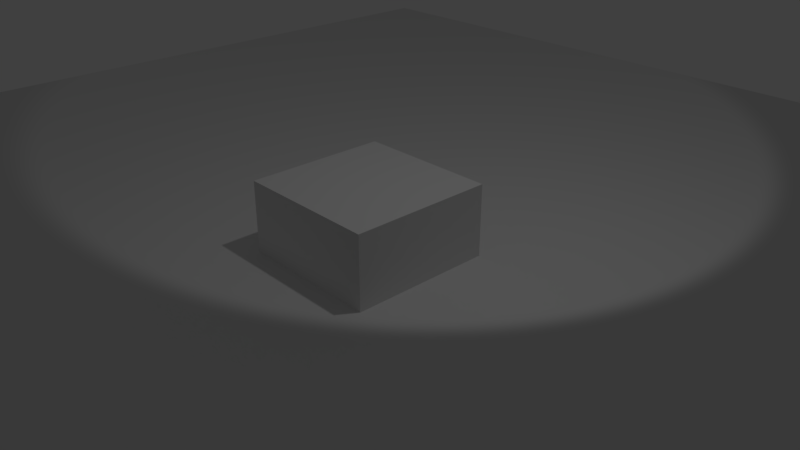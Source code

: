# Source: lightTexLodbias.blend  (saved by Blender 2.77.3; exported with 4.5.12 LTS)
import bpy
from mathutils import Matrix  # noqa: F401  (used for matrix-valued properties, if any)

bpy.ops.wm.read_factory_settings(use_empty=True)
scene = bpy.context.scene
scene.name = 'Scene'

# ---- collections
col_collection_1 = bpy.data.collections.new('Collection 1'); scene.collection.children.link(col_collection_1)

# ---- materials (node trees are filled in below, after node groups)
mat_material = bpy.data.materials.new('Material')
mat_material.alpha_threshold = 0.0
mat_material.use_transparent_shadow = False
mat_material.roughness = 0.5
mat_material.line_color = (0.0, 0.0, 0.0, 1.0)

# ---- material node trees

# ---- world
world_world = bpy.data.worlds.new('World'); scene.world = world_world
world_world.color = (0.05088, 0.05088, 0.05088)
world_world.use_sun_shadow = False
world_world.sun_shadow_jitter_overblur = 0.0
world_world.cycles.sampling_method = 'MANUAL'

# ---- cameras
cam_camera = bpy.data.cameras.new('Camera')
cam_camera.clip_end = 100.0
cam_camera.lens = 35.0
cam_camera.sensor_width = 32.0
cam_camera.sensor_height = 18.0
cam_camera.ortho_scale = 7.314
cam_camera.dof.focus_distance = 0.0
cam_camera.dof.aperture_fstop = 128.0

# ---- lights
light_lamp = bpy.data.lights.new('Lamp', 'SPOT')
light_lamp.transmission_factor = 0.0
light_lamp.cutoff_distance = 30.0
light_lamp.energy = 100.0
light_lamp.shadow_buffer_clip_start = 1.001
light_lamp.shadow_soft_size = 0.1
light_lamp.shadow_maximum_resolution = 0.006
light_lamp.use_absolute_resolution = True
light_lamp.spot_size = 1.309

# ---- meshes
me_plane = bpy.data.meshes.new('Plane')
me_plane.from_pydata([(-1.0, -1.0, 0.0), (1.0, -1.0, 0.0), (-1.0, 1.0, 0.0), (1.0, 1.0, 0.0)], [], [(0, 1, 3, 2)])
me_plane.materials.append(mat_material)
me_plane.use_remesh_preserve_volume = False
me_plane.use_remesh_preserve_attributes = False
me_plane.use_mirror_vertex_groups = False
me_plane.update()
me_cube = bpy.data.meshes.new('Cube')
me_cube.from_pydata([(1.0, 1.0, -1.0), (1.0, -1.0, -1.0), (-1.0, -1.0, -1.0), (-1.0, 1.0, -1.0), (1.0, 1.0, 1.0), (1.0, -1.0, 1.0), (-1.0, -1.0, 1.0), (-1.0, 1.0, 1.0)], [], [(0, 1, 2, 3), (4, 7, 6, 5), (0, 4, 5, 1), (1, 5, 6, 2), (2, 6, 7, 3), (4, 0, 3, 7)])
me_cube.materials.append(mat_material)
me_cube.use_remesh_preserve_volume = False
me_cube.use_remesh_preserve_attributes = False
me_cube.use_mirror_vertex_groups = False
me_cube.update()

# ---- objects
ob_plane = bpy.data.objects.new('Plane', me_plane)
ob_cube = bpy.data.objects.new('Cube', me_cube)
ob_lamp = bpy.data.objects.new('Lamp', light_lamp)
ob_camera = bpy.data.objects.new('Camera', cam_camera)

# ---- transforms, parenting, visibility, modifiers, constraints
ob_plane.location = (0.0, 0.0, 0.0)
ob_plane.scale = (10.0, 10.0, 10.0)
ob_plane.lineart.crease_threshold = 0.0
ob_cube.location = (0.0, 0.0, 0.0)
ob_cube.lock_rotations_4d = False
ob_cube.empty_display_type = 'ARROWS'
ob_cube.lineart.crease_threshold = 0.0
ob_lamp.location = (-1.97, -0.5644, 7.048)
ob_lamp.rotation_euler = (-0.4689, -0.2793, 0.5382)
ob_lamp.lock_rotations_4d = False
ob_lamp.empty_display_type = 'ARROWS'
ob_lamp.color = (0.0, 0.0, 0.0, 0.0)
ob_lamp.lineart.crease_threshold = 0.0
ob_camera.location = (-7.533, 6.448, 5.344)
ob_camera.rotation_euler = (1.109, -0.0, 3.964)
ob_camera.lock_rotations_4d = False
ob_camera.empty_display_type = 'ARROWS'
ob_camera.color = (0.0, 0.0, 0.0, 0.0)
ob_camera.display_type = 'WIRE'
ob_camera.lineart.crease_threshold = 0.0

# ---- collection membership
col_collection_1.objects.link(ob_plane)
col_collection_1.objects.link(ob_cube)
col_collection_1.objects.link(ob_lamp)
col_collection_1.objects.link(ob_camera)

# ---- scene / render settings (as saved in the file)
scene.camera = ob_camera
scene.frame_start = 1; scene.frame_end = 250; scene.frame_set(1)
scene.render.engine = 'BLENDER_EEVEE_NEXT'
scene.render.resolution_percentage = 50
scene.render.dither_intensity = 0.0
scene.cycles.use_denoising = False
scene.cycles.samples = 128
scene.cycles.sampling_pattern = 'TABULATED_SOBOL'
scene.cycles.light_sampling_threshold = 0.0
scene.cycles.use_adaptive_sampling = False
scene.cycles.use_light_tree = False
scene.cycles.blur_glossy = 0.0
scene.cycles.sample_clamp_indirect = 0.0
scene.view_settings.view_transform = 'Standard'
bpy.context.view_layer.update()
